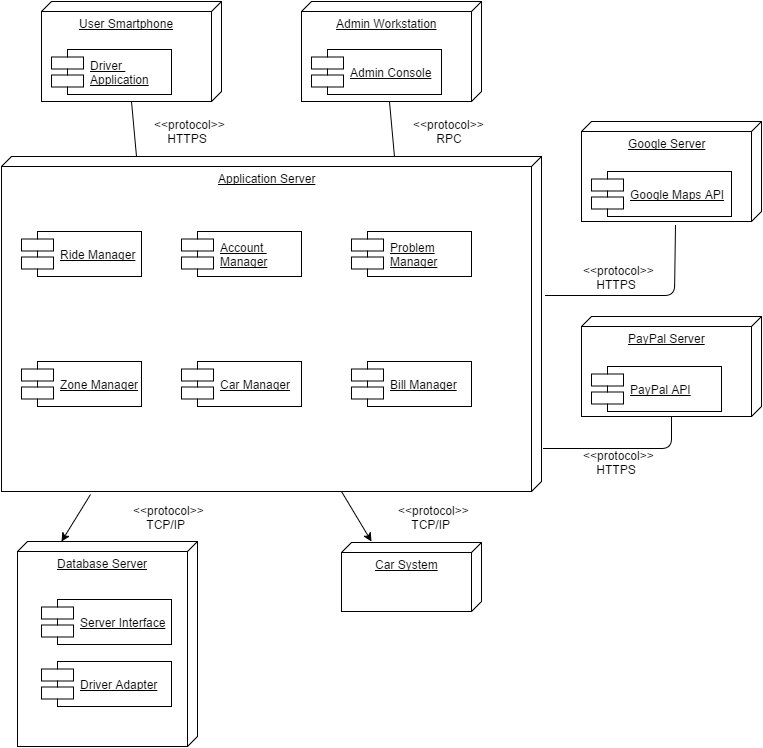

The diagram above was exported from draw.io. Its source (the exported page's mxGraphModel, read from the mxfile embedded in the PNG):
<mxGraphModel dx="786" dy="434" grid="1" gridSize="10" guides="1" tooltips="1" connect="1" arrows="1" fold="1" page="1" pageScale="1" pageWidth="826" pageHeight="1169" background="#ffffff" math="0" shadow="0">
  <root>
    <mxCell id="0" />
    <mxCell id="1" parent="0" />
    <mxCell id="2" value="&lt;div style=&quot;text-align: right&quot;&gt;&lt;span&gt;User Smartphone&lt;/span&gt;&lt;/div&gt;" style="verticalAlign=top;align=center;spacingTop=8;spacingLeft=2;spacingRight=12;shape=cube;size=10;direction=south;fontStyle=4;html=1;rounded=0;shadow=0;labelBackgroundColor=none;strokeColor=#000000;strokeWidth=1;fillColor=none;gradientColor=#ffffff;fontSize=12;fontColor=none;" parent="1" vertex="1">
      <mxGeometry x="90" y="30" width="180" height="100" as="geometry" />
    </mxCell>
    <mxCell id="4" value="&lt;u&gt;Driver &lt;br&gt;Application&lt;/u&gt;" style="shape=component;align=left;spacingLeft=36;rounded=0;shadow=0;labelBackgroundColor=none;strokeColor=#000000;strokeWidth=1;fillColor=none;gradientColor=#ffffff;fontSize=12;fontColor=none;html=1;" parent="1" vertex="1">
      <mxGeometry x="100" y="78" width="120" height="45" as="geometry" />
    </mxCell>
    <mxCell id="5" value="&lt;div style=&quot;text-align: right&quot;&gt;&lt;span&gt;Admin Workstation&lt;/span&gt;&lt;/div&gt;" style="verticalAlign=top;align=center;spacingTop=8;spacingLeft=2;spacingRight=12;shape=cube;size=10;direction=south;fontStyle=4;html=1;rounded=0;shadow=0;labelBackgroundColor=none;strokeColor=#000000;strokeWidth=1;fillColor=none;gradientColor=#ffffff;fontSize=12;fontColor=none;" parent="1" vertex="1">
      <mxGeometry x="350" y="30" width="180" height="100" as="geometry" />
    </mxCell>
    <mxCell id="6" value="&lt;u&gt;Admin Console&lt;/u&gt;" style="shape=component;align=left;spacingLeft=36;rounded=0;shadow=0;labelBackgroundColor=none;strokeColor=#000000;strokeWidth=1;fillColor=none;gradientColor=#ffffff;fontSize=12;fontColor=none;html=1;" parent="1" vertex="1">
      <mxGeometry x="360" y="78" width="130" height="45" as="geometry" />
    </mxCell>
    <mxCell id="7" value="&lt;div style=&quot;text-align: right&quot;&gt;&lt;span&gt;Google Server&lt;/span&gt;&lt;/div&gt;" style="verticalAlign=top;align=center;spacingTop=8;spacingLeft=2;spacingRight=12;shape=cube;size=10;direction=south;fontStyle=4;html=1;rounded=0;shadow=0;labelBackgroundColor=none;strokeColor=#000000;strokeWidth=1;fillColor=none;gradientColor=#ffffff;fontSize=12;fontColor=none;" parent="1" vertex="1">
      <mxGeometry x="630" y="150" width="180" height="100" as="geometry" />
    </mxCell>
    <mxCell id="9" value="&lt;div style=&quot;text-align: right&quot;&gt;&lt;span&gt;PayPal Server&lt;/span&gt;&lt;/div&gt;" style="verticalAlign=top;align=center;spacingTop=8;spacingLeft=2;spacingRight=12;shape=cube;size=10;direction=south;fontStyle=4;html=1;rounded=0;shadow=0;labelBackgroundColor=none;strokeColor=#000000;strokeWidth=1;fillColor=none;gradientColor=#ffffff;fontSize=12;fontColor=none;" parent="1" vertex="1">
      <mxGeometry x="630" y="345" width="180" height="100" as="geometry" />
    </mxCell>
    <mxCell id="10" value="&lt;u&gt;PayPal API&lt;/u&gt;" style="shape=component;align=left;spacingLeft=36;rounded=0;shadow=0;labelBackgroundColor=none;strokeColor=#000000;strokeWidth=1;fillColor=none;gradientColor=#ffffff;fontSize=12;fontColor=none;html=1;" parent="1" vertex="1">
      <mxGeometry x="640" y="395" width="130" height="45" as="geometry" />
    </mxCell>
    <mxCell id="11" value="&lt;u&gt;Google Maps API&lt;/u&gt;" style="shape=component;align=left;spacingLeft=36;rounded=0;shadow=0;labelBackgroundColor=none;strokeColor=#000000;strokeWidth=1;fillColor=none;gradientColor=#ffffff;fontSize=12;fontColor=none;html=1;" parent="1" vertex="1">
      <mxGeometry x="640" y="200" width="140" height="45" as="geometry" />
    </mxCell>
    <mxCell id="12" value="Application Server" style="verticalAlign=top;align=center;spacingTop=8;spacingLeft=2;spacingRight=12;shape=cube;size=10;direction=south;fontStyle=4;html=1;rounded=0;shadow=0;labelBackgroundColor=none;strokeColor=#000000;strokeWidth=1;fillColor=none;gradientColor=#ffffff;fontSize=12;fontColor=none;" parent="1" vertex="1">
      <mxGeometry x="50" y="185" width="540" height="335" as="geometry" />
    </mxCell>
    <mxCell id="13" value="&lt;u&gt;Ride Manager&lt;/u&gt;" style="shape=component;align=left;spacingLeft=36;rounded=0;shadow=0;labelBackgroundColor=none;strokeColor=#000000;strokeWidth=1;fillColor=none;gradientColor=#ffffff;fontSize=12;fontColor=none;html=1;" parent="1" vertex="1">
      <mxGeometry x="70" y="260" width="120" height="45" as="geometry" />
    </mxCell>
    <mxCell id="14" value="&lt;u&gt;Account&amp;nbsp;&lt;/u&gt;&lt;div&gt;&lt;u&gt;Manager&lt;/u&gt;&lt;/div&gt;" style="shape=component;align=left;spacingLeft=36;rounded=0;shadow=0;labelBackgroundColor=none;strokeColor=#000000;strokeWidth=1;fillColor=none;gradientColor=#ffffff;fontSize=12;fontColor=none;html=1;" parent="1" vertex="1">
      <mxGeometry x="230" y="260" width="120" height="45" as="geometry" />
    </mxCell>
    <mxCell id="15" value="&lt;u&gt;Problem&lt;/u&gt;&lt;div&gt;&lt;u&gt;Manager&lt;/u&gt;&lt;/div&gt;" style="shape=component;align=left;spacingLeft=36;rounded=0;shadow=0;labelBackgroundColor=none;strokeColor=#000000;strokeWidth=1;fillColor=none;gradientColor=#ffffff;fontSize=12;fontColor=none;html=1;" parent="1" vertex="1">
      <mxGeometry x="400" y="260" width="120" height="45" as="geometry" />
    </mxCell>
    <mxCell id="16" value="&lt;u&gt;Bill Manager&lt;/u&gt;" style="shape=component;align=left;spacingLeft=36;rounded=0;shadow=0;labelBackgroundColor=none;strokeColor=#000000;strokeWidth=1;fillColor=none;gradientColor=#ffffff;fontSize=12;fontColor=none;html=1;" parent="1" vertex="1">
      <mxGeometry x="400" y="390" width="120" height="45" as="geometry" />
    </mxCell>
    <mxCell id="17" value="&lt;u&gt;Car Manager&lt;/u&gt;" style="shape=component;align=left;spacingLeft=36;rounded=0;shadow=0;labelBackgroundColor=none;strokeColor=#000000;strokeWidth=1;fillColor=none;gradientColor=#ffffff;fontSize=12;fontColor=none;html=1;" parent="1" vertex="1">
      <mxGeometry x="230" y="390" width="120" height="45" as="geometry" />
    </mxCell>
    <mxCell id="18" value="&lt;u&gt;Zone Manager&lt;/u&gt;" style="shape=component;align=left;spacingLeft=36;rounded=0;shadow=0;labelBackgroundColor=none;strokeColor=#000000;strokeWidth=1;fillColor=none;gradientColor=#ffffff;fontSize=12;fontColor=none;html=1;" parent="1" vertex="1">
      <mxGeometry x="70" y="390" width="120" height="45" as="geometry" />
    </mxCell>
    <mxCell id="23" value="" style="html=1;verticalAlign=bottom;endArrow=none;strokeColor=#000000;fontSize=12;fontColor=none;entryX=1;entryY=0.5;exitX=0;exitY=0.75;endFill=0;" parent="1" source="12" target="2" edge="1">
      <mxGeometry width="80" relative="1" as="geometry">
        <mxPoint x="150" y="160" as="sourcePoint" />
        <mxPoint x="230" y="160" as="targetPoint" />
      </mxGeometry>
    </mxCell>
    <mxCell id="24" value="&amp;lt;&amp;lt;protocol&amp;gt;&amp;gt;&lt;div&gt;&amp;nbsp; &amp;nbsp; HTTPS&lt;/div&gt;" style="text;html=1;resizable=0;points=[];autosize=1;align=left;verticalAlign=top;spacingTop=-4;fontSize=12;fontColor=none;" parent="1" vertex="1">
      <mxGeometry x="201" y="144" width="90" height="30" as="geometry" />
    </mxCell>
    <mxCell id="25" value="&amp;lt;&amp;lt;protocol&amp;gt;&amp;gt;&lt;div&gt;&amp;nbsp; &amp;nbsp; &amp;nbsp; &amp;nbsp;RPC&lt;/div&gt;" style="text;html=1;resizable=0;points=[];autosize=1;align=left;verticalAlign=top;spacingTop=-4;fontSize=12;fontColor=none;" parent="1" vertex="1">
      <mxGeometry x="460" y="144" width="90" height="30" as="geometry" />
    </mxCell>
    <mxCell id="26" value="" style="html=1;verticalAlign=bottom;endArrow=none;strokeColor=#000000;fontSize=12;fontColor=none;entryX=1;entryY=0.5;exitX=0;exitY=0.75;endFill=0;" parent="1" edge="1">
      <mxGeometry x="438" y="130.33333333333337" width="80" as="geometry">
        <mxPoint x="443" y="185.33333333333337" as="sourcePoint" />
        <mxPoint x="438" y="130.33333333333337" as="targetPoint" />
      </mxGeometry>
    </mxCell>
    <mxCell id="27" value="&amp;lt;&amp;lt;protocol&amp;gt;&amp;gt;&lt;div&gt;&amp;nbsp; &amp;nbsp; HTTPS&lt;/div&gt;" style="text;html=1;resizable=0;points=[];autosize=1;align=left;verticalAlign=top;spacingTop=-4;fontSize=12;fontColor=none;" parent="1" vertex="1">
      <mxGeometry x="630" y="290" width="90" height="30" as="geometry" />
    </mxCell>
    <mxCell id="28" value="&amp;lt;&amp;lt;protocol&amp;gt;&amp;gt;&lt;div&gt;&amp;nbsp; &amp;nbsp; HTTPS&lt;/div&gt;" style="text;html=1;resizable=0;points=[];autosize=1;align=left;verticalAlign=top;spacingTop=-4;fontSize=12;fontColor=none;" parent="1" vertex="1">
      <mxGeometry x="630" y="475" width="90" height="30" as="geometry" />
    </mxCell>
    <mxCell id="29" value="" style="endArrow=none;html=1;strokeColor=#000000;fontSize=12;fontColor=none;exitX=0.597;exitY=1.19;exitPerimeter=0;entryX=0.415;entryY=-0.008;entryPerimeter=0;endFill=0;" parent="1" source="11" target="12" edge="1">
      <mxGeometry width="50" height="50" relative="1" as="geometry">
        <mxPoint x="770" y="270" as="sourcePoint" />
        <mxPoint x="720" y="320" as="targetPoint" />
        <Array as="points">
          <mxPoint x="723" y="324" />
        </Array>
      </mxGeometry>
    </mxCell>
    <mxCell id="30" value="" style="endArrow=none;html=1;strokeColor=#000000;fontSize=12;fontColor=none;exitX=1;exitY=0.5;entryX=0.872;entryY=-0.003;entryPerimeter=0;endFill=0;" parent="1" source="9" target="12" edge="1">
      <mxGeometry x="599.8235294117646" y="430.17647058823536" width="50" height="50" as="geometry">
        <mxPoint x="729.2352941176471" y="430.17647058823536" as="sourcePoint" />
        <mxPoint x="599.8235294117646" y="500.7647058823529" as="targetPoint" />
        <Array as="points">
          <mxPoint x="720" y="477" />
        </Array>
      </mxGeometry>
    </mxCell>
    <mxCell id="33" value="&lt;div style=&quot;text-align: right&quot;&gt;&lt;span&gt;Database Server&lt;/span&gt;&lt;/div&gt;" style="verticalAlign=top;align=center;spacingTop=8;spacingLeft=2;spacingRight=12;shape=cube;size=10;direction=south;fontStyle=4;html=1;rounded=0;shadow=0;labelBackgroundColor=none;strokeColor=#000000;strokeWidth=1;fillColor=none;gradientColor=#ffffff;fontSize=12;fontColor=none;" parent="1" vertex="1">
      <mxGeometry x="66" y="570" width="180" height="205" as="geometry" />
    </mxCell>
    <mxCell id="34" value="&lt;u&gt;Server Interface&lt;/u&gt;" style="shape=component;align=left;spacingLeft=36;rounded=0;shadow=0;labelBackgroundColor=none;strokeColor=#000000;strokeWidth=1;fillColor=none;gradientColor=#ffffff;fontSize=12;fontColor=none;html=1;" parent="1" vertex="1">
      <mxGeometry x="90" y="628" width="130" height="45" as="geometry" />
    </mxCell>
    <mxCell id="37" value="&lt;u&gt;Driver Adapter&lt;/u&gt;" style="shape=component;align=left;spacingLeft=36;rounded=0;shadow=0;labelBackgroundColor=none;strokeColor=#000000;strokeWidth=1;fillColor=none;gradientColor=#ffffff;fontSize=12;fontColor=none;html=1;" parent="1" vertex="1">
      <mxGeometry x="90" y="690" width="130" height="45" as="geometry" />
    </mxCell>
    <mxCell id="38" value="&amp;lt;&amp;lt;protocol&amp;gt;&amp;gt;&lt;div&gt;&amp;nbsp; &amp;nbsp; TCP/IP&lt;/div&gt;" style="text;html=1;resizable=0;points=[];autosize=1;align=left;verticalAlign=top;spacingTop=-4;fontSize=12;fontColor=none;" parent="1" vertex="1">
      <mxGeometry x="180" y="530" width="90" height="30" as="geometry" />
    </mxCell>
    <mxCell id="40" value="" style="endArrow=classic;html=1;strokeColor=#000000;fontSize=9;fontColor=none;exitX=1.008;exitY=0.836;exitPerimeter=0;" edge="1" parent="1" source="12">
      <mxGeometry width="50" height="50" relative="1" as="geometry">
        <mxPoint x="160" y="520" as="sourcePoint" />
        <mxPoint x="110" y="570" as="targetPoint" />
      </mxGeometry>
    </mxCell>
    <mxCell id="41" value="&lt;div style=&quot;text-align: right&quot;&gt;&lt;span&gt;Car System&lt;/span&gt;&lt;/div&gt;" style="verticalAlign=top;align=center;spacingTop=8;spacingLeft=2;spacingRight=12;shape=cube;size=10;direction=south;fontStyle=4;html=1;rounded=0;shadow=0;labelBackgroundColor=none;strokeColor=#000000;strokeWidth=1;fillColor=none;gradientColor=#ffffff;fontSize=12;fontColor=none;" vertex="1" parent="1">
      <mxGeometry x="390" y="571" width="140" height="69" as="geometry" />
    </mxCell>
    <mxCell id="42" value="&amp;lt;&amp;lt;protocol&amp;gt;&amp;gt;&lt;div&gt;&amp;nbsp; &amp;nbsp; TCP/IP&lt;/div&gt;" style="text;html=1;resizable=0;points=[];autosize=1;align=left;verticalAlign=top;spacingTop=-4;fontSize=12;fontColor=none;" vertex="1" parent="1">
      <mxGeometry x="445" y="530" width="90" height="30" as="geometry" />
    </mxCell>
    <mxCell id="44" value="" style="endArrow=classic;html=1;strokeColor=#000000;fontSize=9;fontColor=none;" edge="1" parent="1">
      <mxGeometry width="50" height="50" relative="1" as="geometry">
        <mxPoint x="390" y="520" as="sourcePoint" />
        <mxPoint x="420" y="570" as="targetPoint" />
      </mxGeometry>
    </mxCell>
  </root>
</mxGraphModel>